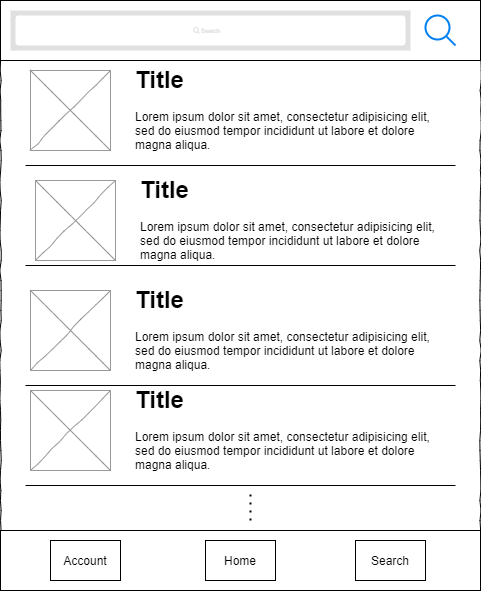

The diagram above was exported from draw.io. Its source (the exported page's mxGraphModel, read from the mxfile embedded in the PNG):
<mxGraphModel dx="1024" dy="592" grid="1" gridSize="10" guides="1" tooltips="1" connect="1" arrows="1" fold="1" page="1" pageScale="1" pageWidth="1100" pageHeight="850" math="0" shadow="0">
  <root>
    <mxCell id="0" />
    <mxCell id="1" parent="0" />
    <mxCell id="mBqcItVOYJM-ebpflQOH-19" value="" style="whiteSpace=wrap;html=1;rounded=0;shadow=0;labelBackgroundColor=none;strokeWidth=1;fillColor=none;fontFamily=Verdana;fontSize=12;align=center;comic=1;" parent="1" vertex="1">
      <mxGeometry x="30" y="90" width="480" height="590" as="geometry" />
    </mxCell>
    <mxCell id="mBqcItVOYJM-ebpflQOH-20" value="" style="rounded=0;whiteSpace=wrap;html=1;" parent="1" vertex="1">
      <mxGeometry x="30" y="620" width="480" height="60" as="geometry" />
    </mxCell>
    <mxCell id="mBqcItVOYJM-ebpflQOH-7" value="" style="group" parent="1" vertex="1" connectable="0">
      <mxGeometry x="235" y="630" width="70" height="40" as="geometry" />
    </mxCell>
    <mxCell id="mBqcItVOYJM-ebpflQOH-8" value="" style="rounded=0;whiteSpace=wrap;html=1;" parent="mBqcItVOYJM-ebpflQOH-7" vertex="1">
      <mxGeometry width="70" height="40" as="geometry" />
    </mxCell>
    <mxCell id="mBqcItVOYJM-ebpflQOH-9" value="Home" style="text;html=1;strokeColor=none;fillColor=none;align=center;verticalAlign=middle;whiteSpace=wrap;rounded=0;" parent="mBqcItVOYJM-ebpflQOH-7" vertex="1">
      <mxGeometry x="14" y="10" width="42" height="20" as="geometry" />
    </mxCell>
    <mxCell id="mBqcItVOYJM-ebpflQOH-10" value="" style="group" parent="1" vertex="1" connectable="0">
      <mxGeometry x="385" y="630" width="70" height="40" as="geometry" />
    </mxCell>
    <mxCell id="mBqcItVOYJM-ebpflQOH-11" value="" style="rounded=0;whiteSpace=wrap;html=1;" parent="mBqcItVOYJM-ebpflQOH-10" vertex="1">
      <mxGeometry width="70" height="40" as="geometry" />
    </mxCell>
    <mxCell id="mBqcItVOYJM-ebpflQOH-12" value="Search" style="text;html=1;strokeColor=none;fillColor=none;align=center;verticalAlign=middle;whiteSpace=wrap;rounded=0;" parent="mBqcItVOYJM-ebpflQOH-10" vertex="1">
      <mxGeometry x="14" y="10" width="42" height="20" as="geometry" />
    </mxCell>
    <mxCell id="mBqcItVOYJM-ebpflQOH-13" value="" style="group" parent="1" vertex="1" connectable="0">
      <mxGeometry x="80" y="630" width="70" height="40" as="geometry" />
    </mxCell>
    <mxCell id="mBqcItVOYJM-ebpflQOH-14" value="" style="rounded=0;whiteSpace=wrap;html=1;" parent="mBqcItVOYJM-ebpflQOH-13" vertex="1">
      <mxGeometry width="70" height="40" as="geometry" />
    </mxCell>
    <mxCell id="mBqcItVOYJM-ebpflQOH-15" value="Account" style="text;html=1;strokeColor=none;fillColor=none;align=center;verticalAlign=middle;whiteSpace=wrap;rounded=0;" parent="mBqcItVOYJM-ebpflQOH-13" vertex="1">
      <mxGeometry x="14" y="10" width="42" height="20" as="geometry" />
    </mxCell>
    <mxCell id="mBqcItVOYJM-ebpflQOH-21" value="" style="rounded=0;whiteSpace=wrap;html=1;" parent="1" vertex="1">
      <mxGeometry x="30" y="90" width="480" height="60" as="geometry" />
    </mxCell>
    <mxCell id="mBqcItVOYJM-ebpflQOH-22" value="" style="html=1;verticalLabelPosition=bottom;align=center;labelBackgroundColor=#ffffff;verticalAlign=top;strokeWidth=2;strokeColor=#0080F0;shadow=0;dashed=0;shape=mxgraph.ios7.icons.looking_glass;" parent="1" vertex="1">
      <mxGeometry x="455" y="105" width="30" height="30" as="geometry" />
    </mxCell>
    <mxCell id="mBqcItVOYJM-ebpflQOH-23" value="" style="shape=rect;fillColor=#e0e0e0;strokeColor=none;" parent="1" vertex="1">
      <mxGeometry x="40" y="100" width="400" height="40" as="geometry" />
    </mxCell>
    <mxCell id="mBqcItVOYJM-ebpflQOH-24" value="" style="html=1;strokeWidth=1;shadow=0;dashed=0;shape=mxgraph.ios7ui.marginRect;rx=3;ry=3;rectMargin=5;strokeColor=none;" parent="mBqcItVOYJM-ebpflQOH-23" vertex="1">
      <mxGeometry width="400" height="40" as="geometry" />
    </mxCell>
    <mxCell id="mBqcItVOYJM-ebpflQOH-25" value="Search" style="shape=mxgraph.ios7.icons.looking_glass;strokeColor=#e0e0e0;fillColor=none;fontColor=#e0e0e0;labelPosition=right;verticalLabelPosition=middle;align=left;verticalAlign=middle;fontSize=6;fontStyle=0;spacingTop=2;sketch=0;" parent="mBqcItVOYJM-ebpflQOH-23" vertex="1">
      <mxGeometry x="0.5" y="0.5" width="6" height="6" relative="1" as="geometry">
        <mxPoint x="-17" y="-3" as="offset" />
      </mxGeometry>
    </mxCell>
    <mxCell id="mBqcItVOYJM-ebpflQOH-30" value="" style="line;strokeWidth=1;rotatable=0;dashed=0;labelPosition=right;align=left;verticalAlign=middle;spacingTop=0;spacingLeft=6;points=[];portConstraint=eastwest;" parent="1" vertex="1">
      <mxGeometry x="55" y="250" width="430" height="10" as="geometry" />
    </mxCell>
    <mxCell id="mBqcItVOYJM-ebpflQOH-31" value="" style="line;strokeWidth=1;rotatable=0;dashed=0;labelPosition=right;align=left;verticalAlign=middle;spacingTop=0;spacingLeft=6;points=[];portConstraint=eastwest;" parent="1" vertex="1">
      <mxGeometry x="55" y="350" width="430" height="10" as="geometry" />
    </mxCell>
    <mxCell id="mBqcItVOYJM-ebpflQOH-32" value="" style="line;strokeWidth=1;rotatable=0;dashed=0;labelPosition=right;align=left;verticalAlign=middle;spacingTop=0;spacingLeft=6;points=[];portConstraint=eastwest;" parent="1" vertex="1">
      <mxGeometry x="55" y="470" width="430" height="10" as="geometry" />
    </mxCell>
    <mxCell id="mBqcItVOYJM-ebpflQOH-33" value="" style="line;strokeWidth=1;rotatable=0;dashed=0;labelPosition=right;align=left;verticalAlign=middle;spacingTop=0;spacingLeft=6;points=[];portConstraint=eastwest;" parent="1" vertex="1">
      <mxGeometry x="55" y="570" width="430" height="10" as="geometry" />
    </mxCell>
    <mxCell id="mBqcItVOYJM-ebpflQOH-34" value="" style="endArrow=none;dashed=1;html=1;dashPattern=1 3;strokeWidth=2;rounded=0;edgeStyle=orthogonalEdgeStyle;" parent="1" edge="1">
      <mxGeometry width="50" height="50" relative="1" as="geometry">
        <mxPoint x="280" y="610" as="sourcePoint" />
        <mxPoint x="280" y="580" as="targetPoint" />
      </mxGeometry>
    </mxCell>
    <mxCell id="mBqcItVOYJM-ebpflQOH-35" value="" style="verticalLabelPosition=bottom;shadow=0;dashed=0;align=center;html=1;verticalAlign=top;strokeWidth=1;shape=mxgraph.mockup.graphics.simpleIcon;strokeColor=#999999;rounded=0;labelBackgroundColor=none;fontFamily=Verdana;fontSize=14;fontColor=#000000;comic=1;" parent="1" vertex="1">
      <mxGeometry x="60" y="160" width="80" height="80" as="geometry" />
    </mxCell>
    <mxCell id="mBqcItVOYJM-ebpflQOH-38" value="&lt;h1&gt;Title&lt;/h1&gt;&lt;p&gt;Lorem ipsum dolor sit amet, consectetur adipisicing elit, sed do eiusmod tempor incididunt ut labore et dolore magna aliqua.&lt;/p&gt;" style="text;html=1;strokeColor=none;fillColor=none;spacing=5;spacingTop=-20;whiteSpace=wrap;overflow=hidden;rounded=0;" parent="1" vertex="1">
      <mxGeometry x="160" y="150" width="320" height="100" as="geometry" />
    </mxCell>
    <mxCell id="mBqcItVOYJM-ebpflQOH-39" value="" style="verticalLabelPosition=bottom;shadow=0;dashed=0;align=center;html=1;verticalAlign=top;strokeWidth=1;shape=mxgraph.mockup.graphics.simpleIcon;strokeColor=#999999;rounded=0;labelBackgroundColor=none;fontFamily=Verdana;fontSize=14;fontColor=#000000;comic=1;" parent="1" vertex="1">
      <mxGeometry x="65" y="270" width="80" height="80" as="geometry" />
    </mxCell>
    <mxCell id="mBqcItVOYJM-ebpflQOH-40" value="&lt;h1&gt;Title&lt;/h1&gt;&lt;p&gt;Lorem ipsum dolor sit amet, consectetur adipisicing elit, sed do eiusmod tempor incididunt ut labore et dolore magna aliqua.&lt;/p&gt;" style="text;html=1;strokeColor=none;fillColor=none;spacing=5;spacingTop=-20;whiteSpace=wrap;overflow=hidden;rounded=0;" parent="1" vertex="1">
      <mxGeometry x="165" y="260" width="320" height="100" as="geometry" />
    </mxCell>
    <mxCell id="mBqcItVOYJM-ebpflQOH-41" value="" style="verticalLabelPosition=bottom;shadow=0;dashed=0;align=center;html=1;verticalAlign=top;strokeWidth=1;shape=mxgraph.mockup.graphics.simpleIcon;strokeColor=#999999;rounded=0;labelBackgroundColor=none;fontFamily=Verdana;fontSize=14;fontColor=#000000;comic=1;" parent="1" vertex="1">
      <mxGeometry x="60" y="380" width="80" height="80" as="geometry" />
    </mxCell>
    <mxCell id="mBqcItVOYJM-ebpflQOH-42" value="&lt;h1&gt;Title&lt;/h1&gt;&lt;p&gt;Lorem ipsum dolor sit amet, consectetur adipisicing elit, sed do eiusmod tempor incididunt ut labore et dolore magna aliqua.&lt;/p&gt;" style="text;html=1;strokeColor=none;fillColor=none;spacing=5;spacingTop=-20;whiteSpace=wrap;overflow=hidden;rounded=0;" parent="1" vertex="1">
      <mxGeometry x="160" y="370" width="320" height="100" as="geometry" />
    </mxCell>
    <mxCell id="mBqcItVOYJM-ebpflQOH-43" value="" style="verticalLabelPosition=bottom;shadow=0;dashed=0;align=center;html=1;verticalAlign=top;strokeWidth=1;shape=mxgraph.mockup.graphics.simpleIcon;strokeColor=#999999;rounded=0;labelBackgroundColor=none;fontFamily=Verdana;fontSize=14;fontColor=#000000;comic=1;" parent="1" vertex="1">
      <mxGeometry x="60" y="480" width="80" height="80" as="geometry" />
    </mxCell>
    <mxCell id="mBqcItVOYJM-ebpflQOH-44" value="&lt;h1&gt;Title&lt;/h1&gt;&lt;p&gt;Lorem ipsum dolor sit amet, consectetur adipisicing elit, sed do eiusmod tempor incididunt ut labore et dolore magna aliqua.&lt;/p&gt;" style="text;html=1;strokeColor=none;fillColor=none;spacing=5;spacingTop=-20;whiteSpace=wrap;overflow=hidden;rounded=0;" parent="1" vertex="1">
      <mxGeometry x="160" y="470" width="320" height="100" as="geometry" />
    </mxCell>
  </root>
</mxGraphModel>